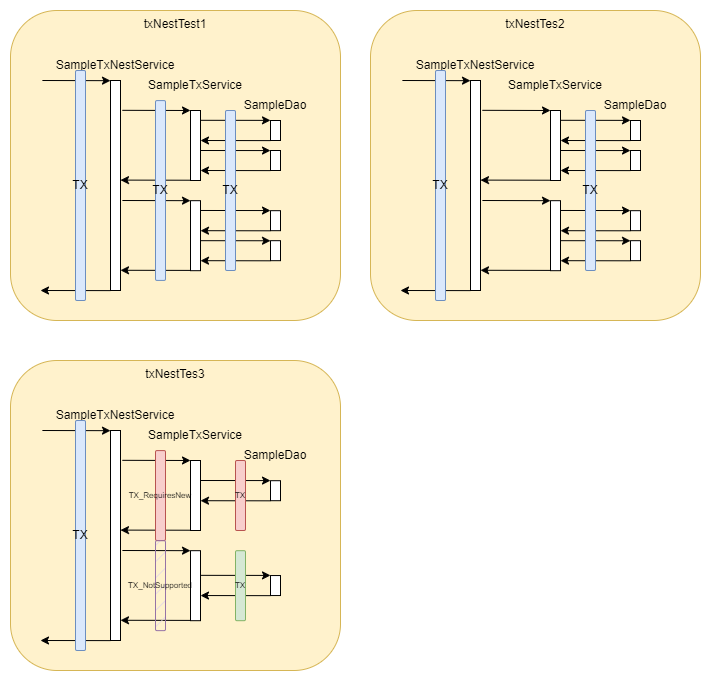

The diagram above was exported from draw.io. Its source (the exported page's mxGraphModel, read from the mxfile embedded in the PNG):
<mxGraphModel dx="1038" dy="641" grid="1" gridSize="10" guides="1" tooltips="1" connect="1" arrows="1" fold="1" page="1" pageScale="1" pageWidth="1169" pageHeight="827" math="0" shadow="0">
  <root>
    <mxCell id="0" />
    <mxCell id="1" parent="0" />
    <mxCell id="ZGjiOC5QVIjkmRcSNpE6-38" value="txNestTest1" style="rounded=1;whiteSpace=wrap;html=1;fillColor=#fff2cc;strokeColor=#d6b656;verticalAlign=top;" parent="1" vertex="1">
      <mxGeometry x="300" y="50" width="330" height="310" as="geometry" />
    </mxCell>
    <mxCell id="ZGjiOC5QVIjkmRcSNpE6-1" value="" style="rounded=0;whiteSpace=wrap;html=1;" parent="1" vertex="1">
      <mxGeometry x="400" y="120" width="10" height="210" as="geometry" />
    </mxCell>
    <mxCell id="ZGjiOC5QVIjkmRcSNpE6-2" value="SampleTxNestService" style="text;html=1;strokeColor=none;fillColor=none;align=center;verticalAlign=middle;whiteSpace=wrap;rounded=0;" parent="1" vertex="1">
      <mxGeometry x="375" y="90" width="60" height="30" as="geometry" />
    </mxCell>
    <mxCell id="ZGjiOC5QVIjkmRcSNpE6-3" value="" style="rounded=0;whiteSpace=wrap;html=1;" parent="1" vertex="1">
      <mxGeometry x="480" y="150" width="10" height="70" as="geometry" />
    </mxCell>
    <mxCell id="ZGjiOC5QVIjkmRcSNpE6-4" value="SampleTxService" style="text;html=1;strokeColor=none;fillColor=none;align=center;verticalAlign=middle;whiteSpace=wrap;rounded=0;" parent="1" vertex="1">
      <mxGeometry x="455" y="110" width="60" height="30" as="geometry" />
    </mxCell>
    <mxCell id="ZGjiOC5QVIjkmRcSNpE6-8" value="" style="rounded=0;whiteSpace=wrap;html=1;" parent="1" vertex="1">
      <mxGeometry x="560" y="160" width="10" height="20" as="geometry" />
    </mxCell>
    <mxCell id="ZGjiOC5QVIjkmRcSNpE6-9" value="SampleDao" style="text;html=1;strokeColor=none;fillColor=none;align=center;verticalAlign=middle;whiteSpace=wrap;rounded=0;" parent="1" vertex="1">
      <mxGeometry x="535" y="130" width="60" height="30" as="geometry" />
    </mxCell>
    <mxCell id="ZGjiOC5QVIjkmRcSNpE6-11" value="" style="rounded=0;whiteSpace=wrap;html=1;" parent="1" vertex="1">
      <mxGeometry x="560" y="190" width="10" height="20" as="geometry" />
    </mxCell>
    <mxCell id="ZGjiOC5QVIjkmRcSNpE6-14" value="" style="endArrow=classic;html=1;rounded=0;exitX=1.188;exitY=0.142;exitDx=0;exitDy=0;exitPerimeter=0;" parent="1" source="ZGjiOC5QVIjkmRcSNpE6-1" edge="1">
      <mxGeometry width="50" height="50" relative="1" as="geometry">
        <mxPoint x="580" y="200" as="sourcePoint" />
        <mxPoint x="480" y="150" as="targetPoint" />
      </mxGeometry>
    </mxCell>
    <mxCell id="ZGjiOC5QVIjkmRcSNpE6-15" value="" style="endArrow=classic;html=1;rounded=0;exitX=1;exitY=0.176;exitDx=0;exitDy=0;exitPerimeter=0;" parent="1" edge="1">
      <mxGeometry width="50" height="50" relative="1" as="geometry">
        <mxPoint x="490" y="159.79999999999995" as="sourcePoint" />
        <mxPoint x="560" y="159.88" as="targetPoint" />
      </mxGeometry>
    </mxCell>
    <mxCell id="ZGjiOC5QVIjkmRcSNpE6-16" value="" style="endArrow=classic;html=1;rounded=0;" parent="1" edge="1">
      <mxGeometry width="50" height="50" relative="1" as="geometry">
        <mxPoint x="560" y="180.12" as="sourcePoint" />
        <mxPoint x="490" y="180" as="targetPoint" />
      </mxGeometry>
    </mxCell>
    <mxCell id="ZGjiOC5QVIjkmRcSNpE6-17" value="" style="endArrow=classic;html=1;rounded=0;exitX=1;exitY=0.176;exitDx=0;exitDy=0;exitPerimeter=0;" parent="1" edge="1">
      <mxGeometry width="50" height="50" relative="1" as="geometry">
        <mxPoint x="490" y="190" as="sourcePoint" />
        <mxPoint x="560" y="190.07999999999998" as="targetPoint" />
      </mxGeometry>
    </mxCell>
    <mxCell id="ZGjiOC5QVIjkmRcSNpE6-18" value="" style="endArrow=classic;html=1;rounded=0;" parent="1" edge="1">
      <mxGeometry width="50" height="50" relative="1" as="geometry">
        <mxPoint x="560" y="210.12" as="sourcePoint" />
        <mxPoint x="490" y="210" as="targetPoint" />
      </mxGeometry>
    </mxCell>
    <mxCell id="ZGjiOC5QVIjkmRcSNpE6-19" value="" style="endArrow=classic;html=1;rounded=0;" parent="1" edge="1">
      <mxGeometry width="50" height="50" relative="1" as="geometry">
        <mxPoint x="480" y="219.72" as="sourcePoint" />
        <mxPoint x="410" y="219.6" as="targetPoint" />
      </mxGeometry>
    </mxCell>
    <mxCell id="ZGjiOC5QVIjkmRcSNpE6-20" value="" style="rounded=0;whiteSpace=wrap;html=1;" parent="1" vertex="1">
      <mxGeometry x="480" y="240.18" width="10" height="70" as="geometry" />
    </mxCell>
    <mxCell id="ZGjiOC5QVIjkmRcSNpE6-21" value="" style="rounded=0;whiteSpace=wrap;html=1;" parent="1" vertex="1">
      <mxGeometry x="560" y="250.18" width="10" height="20" as="geometry" />
    </mxCell>
    <mxCell id="ZGjiOC5QVIjkmRcSNpE6-22" value="" style="rounded=0;whiteSpace=wrap;html=1;" parent="1" vertex="1">
      <mxGeometry x="560" y="280.18" width="10" height="20" as="geometry" />
    </mxCell>
    <mxCell id="ZGjiOC5QVIjkmRcSNpE6-23" value="" style="endArrow=classic;html=1;rounded=0;exitX=1.188;exitY=0.142;exitDx=0;exitDy=0;exitPerimeter=0;" parent="1" edge="1">
      <mxGeometry width="50" height="50" relative="1" as="geometry">
        <mxPoint x="411.8799999999999" y="240" as="sourcePoint" />
        <mxPoint x="480" y="240.18" as="targetPoint" />
      </mxGeometry>
    </mxCell>
    <mxCell id="ZGjiOC5QVIjkmRcSNpE6-24" value="" style="endArrow=classic;html=1;rounded=0;exitX=1;exitY=0.176;exitDx=0;exitDy=0;exitPerimeter=0;" parent="1" edge="1">
      <mxGeometry width="50" height="50" relative="1" as="geometry">
        <mxPoint x="490" y="249.98000000000002" as="sourcePoint" />
        <mxPoint x="560" y="250.06" as="targetPoint" />
      </mxGeometry>
    </mxCell>
    <mxCell id="ZGjiOC5QVIjkmRcSNpE6-25" value="" style="endArrow=classic;html=1;rounded=0;" parent="1" edge="1">
      <mxGeometry width="50" height="50" relative="1" as="geometry">
        <mxPoint x="560" y="270.3" as="sourcePoint" />
        <mxPoint x="490" y="270.18" as="targetPoint" />
      </mxGeometry>
    </mxCell>
    <mxCell id="ZGjiOC5QVIjkmRcSNpE6-26" value="" style="endArrow=classic;html=1;rounded=0;exitX=1;exitY=0.176;exitDx=0;exitDy=0;exitPerimeter=0;" parent="1" edge="1">
      <mxGeometry width="50" height="50" relative="1" as="geometry">
        <mxPoint x="490" y="280.18" as="sourcePoint" />
        <mxPoint x="560" y="280.26000000000005" as="targetPoint" />
      </mxGeometry>
    </mxCell>
    <mxCell id="ZGjiOC5QVIjkmRcSNpE6-27" value="" style="endArrow=classic;html=1;rounded=0;" parent="1" edge="1">
      <mxGeometry width="50" height="50" relative="1" as="geometry">
        <mxPoint x="560" y="300.3" as="sourcePoint" />
        <mxPoint x="490" y="300.18" as="targetPoint" />
      </mxGeometry>
    </mxCell>
    <mxCell id="ZGjiOC5QVIjkmRcSNpE6-28" value="" style="endArrow=classic;html=1;rounded=0;" parent="1" edge="1">
      <mxGeometry width="50" height="50" relative="1" as="geometry">
        <mxPoint x="480" y="309.9000000000001" as="sourcePoint" />
        <mxPoint x="410" y="309.78000000000003" as="targetPoint" />
      </mxGeometry>
    </mxCell>
    <mxCell id="ZGjiOC5QVIjkmRcSNpE6-29" value="TX" style="rounded=1;whiteSpace=wrap;html=1;fillColor=#dae8fc;strokeColor=#6c8ebf;" parent="1" vertex="1">
      <mxGeometry x="515" y="150" width="10" height="160" as="geometry" />
    </mxCell>
    <mxCell id="ZGjiOC5QVIjkmRcSNpE6-30" value="TX" style="rounded=1;whiteSpace=wrap;html=1;fillColor=#dae8fc;strokeColor=#6c8ebf;" parent="1" vertex="1">
      <mxGeometry x="445" y="140.09" width="10" height="179.82" as="geometry" />
    </mxCell>
    <mxCell id="ZGjiOC5QVIjkmRcSNpE6-32" value="" style="endArrow=classic;html=1;rounded=0;exitX=1.188;exitY=0.142;exitDx=0;exitDy=0;exitPerimeter=0;" parent="1" edge="1">
      <mxGeometry width="50" height="50" relative="1" as="geometry">
        <mxPoint x="331.8799999999999" y="120" as="sourcePoint" />
        <mxPoint x="400" y="120.18" as="targetPoint" />
      </mxGeometry>
    </mxCell>
    <mxCell id="ZGjiOC5QVIjkmRcSNpE6-33" value="" style="endArrow=classic;html=1;rounded=0;" parent="1" edge="1">
      <mxGeometry width="50" height="50" relative="1" as="geometry">
        <mxPoint x="400" y="330.1200000000001" as="sourcePoint" />
        <mxPoint x="330" y="330" as="targetPoint" />
      </mxGeometry>
    </mxCell>
    <mxCell id="ZGjiOC5QVIjkmRcSNpE6-31" value="TX" style="rounded=1;whiteSpace=wrap;html=1;fillColor=#dae8fc;strokeColor=#6c8ebf;" parent="1" vertex="1">
      <mxGeometry x="365" y="110" width="10" height="230" as="geometry" />
    </mxCell>
    <mxCell id="ZGjiOC5QVIjkmRcSNpE6-39" value="txNestTes2" style="rounded=1;whiteSpace=wrap;html=1;fillColor=#fff2cc;strokeColor=#d6b656;verticalAlign=top;" parent="1" vertex="1">
      <mxGeometry x="660" y="50" width="330" height="310" as="geometry" />
    </mxCell>
    <mxCell id="ZGjiOC5QVIjkmRcSNpE6-40" value="" style="rounded=0;whiteSpace=wrap;html=1;" parent="1" vertex="1">
      <mxGeometry x="760" y="120" width="10" height="210" as="geometry" />
    </mxCell>
    <mxCell id="ZGjiOC5QVIjkmRcSNpE6-41" value="SampleTxNestService" style="text;html=1;strokeColor=none;fillColor=none;align=center;verticalAlign=middle;whiteSpace=wrap;rounded=0;" parent="1" vertex="1">
      <mxGeometry x="735" y="90" width="60" height="30" as="geometry" />
    </mxCell>
    <mxCell id="ZGjiOC5QVIjkmRcSNpE6-42" value="" style="rounded=0;whiteSpace=wrap;html=1;" parent="1" vertex="1">
      <mxGeometry x="840" y="150" width="10" height="70" as="geometry" />
    </mxCell>
    <mxCell id="ZGjiOC5QVIjkmRcSNpE6-43" value="SampleTxService" style="text;html=1;strokeColor=none;fillColor=none;align=center;verticalAlign=middle;whiteSpace=wrap;rounded=0;" parent="1" vertex="1">
      <mxGeometry x="815" y="110" width="60" height="30" as="geometry" />
    </mxCell>
    <mxCell id="ZGjiOC5QVIjkmRcSNpE6-44" value="" style="rounded=0;whiteSpace=wrap;html=1;" parent="1" vertex="1">
      <mxGeometry x="920" y="160" width="10" height="20" as="geometry" />
    </mxCell>
    <mxCell id="ZGjiOC5QVIjkmRcSNpE6-45" value="SampleDao" style="text;html=1;strokeColor=none;fillColor=none;align=center;verticalAlign=middle;whiteSpace=wrap;rounded=0;" parent="1" vertex="1">
      <mxGeometry x="895" y="130" width="60" height="30" as="geometry" />
    </mxCell>
    <mxCell id="ZGjiOC5QVIjkmRcSNpE6-46" value="" style="rounded=0;whiteSpace=wrap;html=1;" parent="1" vertex="1">
      <mxGeometry x="920" y="190" width="10" height="20" as="geometry" />
    </mxCell>
    <mxCell id="ZGjiOC5QVIjkmRcSNpE6-47" value="" style="endArrow=classic;html=1;rounded=0;exitX=1.188;exitY=0.142;exitDx=0;exitDy=0;exitPerimeter=0;" parent="1" source="ZGjiOC5QVIjkmRcSNpE6-40" edge="1">
      <mxGeometry width="50" height="50" relative="1" as="geometry">
        <mxPoint x="940" y="200" as="sourcePoint" />
        <mxPoint x="840" y="150" as="targetPoint" />
      </mxGeometry>
    </mxCell>
    <mxCell id="ZGjiOC5QVIjkmRcSNpE6-48" value="" style="endArrow=classic;html=1;rounded=0;exitX=1;exitY=0.176;exitDx=0;exitDy=0;exitPerimeter=0;" parent="1" edge="1">
      <mxGeometry width="50" height="50" relative="1" as="geometry">
        <mxPoint x="850" y="159.79999999999995" as="sourcePoint" />
        <mxPoint x="920" y="159.88" as="targetPoint" />
      </mxGeometry>
    </mxCell>
    <mxCell id="ZGjiOC5QVIjkmRcSNpE6-49" value="" style="endArrow=classic;html=1;rounded=0;" parent="1" edge="1">
      <mxGeometry width="50" height="50" relative="1" as="geometry">
        <mxPoint x="920" y="180.12" as="sourcePoint" />
        <mxPoint x="850" y="180" as="targetPoint" />
      </mxGeometry>
    </mxCell>
    <mxCell id="ZGjiOC5QVIjkmRcSNpE6-50" value="" style="endArrow=classic;html=1;rounded=0;exitX=1;exitY=0.176;exitDx=0;exitDy=0;exitPerimeter=0;" parent="1" edge="1">
      <mxGeometry width="50" height="50" relative="1" as="geometry">
        <mxPoint x="850" y="190" as="sourcePoint" />
        <mxPoint x="920" y="190.07999999999993" as="targetPoint" />
      </mxGeometry>
    </mxCell>
    <mxCell id="ZGjiOC5QVIjkmRcSNpE6-51" value="" style="endArrow=classic;html=1;rounded=0;" parent="1" edge="1">
      <mxGeometry width="50" height="50" relative="1" as="geometry">
        <mxPoint x="920" y="210.12" as="sourcePoint" />
        <mxPoint x="850" y="210" as="targetPoint" />
      </mxGeometry>
    </mxCell>
    <mxCell id="ZGjiOC5QVIjkmRcSNpE6-52" value="" style="endArrow=classic;html=1;rounded=0;" parent="1" edge="1">
      <mxGeometry width="50" height="50" relative="1" as="geometry">
        <mxPoint x="840" y="219.72000000000003" as="sourcePoint" />
        <mxPoint x="770" y="219.60000000000002" as="targetPoint" />
      </mxGeometry>
    </mxCell>
    <mxCell id="ZGjiOC5QVIjkmRcSNpE6-53" value="" style="rounded=0;whiteSpace=wrap;html=1;" parent="1" vertex="1">
      <mxGeometry x="840" y="240.18" width="10" height="70" as="geometry" />
    </mxCell>
    <mxCell id="ZGjiOC5QVIjkmRcSNpE6-54" value="" style="rounded=0;whiteSpace=wrap;html=1;" parent="1" vertex="1">
      <mxGeometry x="920" y="250.18" width="10" height="20" as="geometry" />
    </mxCell>
    <mxCell id="ZGjiOC5QVIjkmRcSNpE6-55" value="" style="rounded=0;whiteSpace=wrap;html=1;" parent="1" vertex="1">
      <mxGeometry x="920" y="280.18" width="10" height="20" as="geometry" />
    </mxCell>
    <mxCell id="ZGjiOC5QVIjkmRcSNpE6-56" value="" style="endArrow=classic;html=1;rounded=0;exitX=1.188;exitY=0.142;exitDx=0;exitDy=0;exitPerimeter=0;" parent="1" edge="1">
      <mxGeometry width="50" height="50" relative="1" as="geometry">
        <mxPoint x="771.8799999999999" y="240" as="sourcePoint" />
        <mxPoint x="840" y="240.18000000000006" as="targetPoint" />
      </mxGeometry>
    </mxCell>
    <mxCell id="ZGjiOC5QVIjkmRcSNpE6-57" value="" style="endArrow=classic;html=1;rounded=0;exitX=1;exitY=0.176;exitDx=0;exitDy=0;exitPerimeter=0;" parent="1" edge="1">
      <mxGeometry width="50" height="50" relative="1" as="geometry">
        <mxPoint x="850" y="249.98000000000002" as="sourcePoint" />
        <mxPoint x="920" y="250.05999999999995" as="targetPoint" />
      </mxGeometry>
    </mxCell>
    <mxCell id="ZGjiOC5QVIjkmRcSNpE6-58" value="" style="endArrow=classic;html=1;rounded=0;" parent="1" edge="1">
      <mxGeometry width="50" height="50" relative="1" as="geometry">
        <mxPoint x="920" y="270.29999999999984" as="sourcePoint" />
        <mxPoint x="850" y="270.18000000000006" as="targetPoint" />
      </mxGeometry>
    </mxCell>
    <mxCell id="ZGjiOC5QVIjkmRcSNpE6-59" value="" style="endArrow=classic;html=1;rounded=0;exitX=1;exitY=0.176;exitDx=0;exitDy=0;exitPerimeter=0;" parent="1" edge="1">
      <mxGeometry width="50" height="50" relative="1" as="geometry">
        <mxPoint x="850" y="280.18000000000006" as="sourcePoint" />
        <mxPoint x="920" y="280.2600000000001" as="targetPoint" />
      </mxGeometry>
    </mxCell>
    <mxCell id="ZGjiOC5QVIjkmRcSNpE6-60" value="" style="endArrow=classic;html=1;rounded=0;" parent="1" edge="1">
      <mxGeometry width="50" height="50" relative="1" as="geometry">
        <mxPoint x="920" y="300.29999999999984" as="sourcePoint" />
        <mxPoint x="850" y="300.18000000000006" as="targetPoint" />
      </mxGeometry>
    </mxCell>
    <mxCell id="ZGjiOC5QVIjkmRcSNpE6-61" value="" style="endArrow=classic;html=1;rounded=0;" parent="1" edge="1">
      <mxGeometry width="50" height="50" relative="1" as="geometry">
        <mxPoint x="840" y="309.9000000000001" as="sourcePoint" />
        <mxPoint x="770" y="309.78" as="targetPoint" />
      </mxGeometry>
    </mxCell>
    <mxCell id="ZGjiOC5QVIjkmRcSNpE6-62" value="TX" style="rounded=1;whiteSpace=wrap;html=1;fillColor=#dae8fc;strokeColor=#6c8ebf;" parent="1" vertex="1">
      <mxGeometry x="875" y="150" width="10" height="160" as="geometry" />
    </mxCell>
    <mxCell id="ZGjiOC5QVIjkmRcSNpE6-64" value="" style="endArrow=classic;html=1;rounded=0;exitX=1.188;exitY=0.142;exitDx=0;exitDy=0;exitPerimeter=0;" parent="1" edge="1">
      <mxGeometry width="50" height="50" relative="1" as="geometry">
        <mxPoint x="691.8799999999999" y="120" as="sourcePoint" />
        <mxPoint x="760" y="120.18000000000006" as="targetPoint" />
      </mxGeometry>
    </mxCell>
    <mxCell id="ZGjiOC5QVIjkmRcSNpE6-65" value="" style="endArrow=classic;html=1;rounded=0;" parent="1" edge="1">
      <mxGeometry width="50" height="50" relative="1" as="geometry">
        <mxPoint x="760" y="330.1200000000001" as="sourcePoint" />
        <mxPoint x="690" y="329.9999999999999" as="targetPoint" />
      </mxGeometry>
    </mxCell>
    <mxCell id="ZGjiOC5QVIjkmRcSNpE6-66" value="TX" style="rounded=1;whiteSpace=wrap;html=1;fillColor=#dae8fc;strokeColor=#6c8ebf;" parent="1" vertex="1">
      <mxGeometry x="725" y="110" width="10" height="230" as="geometry" />
    </mxCell>
    <mxCell id="ZGjiOC5QVIjkmRcSNpE6-67" value="txNestTes3" style="rounded=1;whiteSpace=wrap;html=1;fillColor=#fff2cc;strokeColor=#d6b656;verticalAlign=top;" parent="1" vertex="1">
      <mxGeometry x="300" y="400" width="330" height="310" as="geometry" />
    </mxCell>
    <mxCell id="ZGjiOC5QVIjkmRcSNpE6-68" value="" style="rounded=0;whiteSpace=wrap;html=1;" parent="1" vertex="1">
      <mxGeometry x="400" y="470" width="10" height="210" as="geometry" />
    </mxCell>
    <mxCell id="ZGjiOC5QVIjkmRcSNpE6-69" value="SampleTxNestService" style="text;html=1;strokeColor=none;fillColor=none;align=center;verticalAlign=middle;whiteSpace=wrap;rounded=0;" parent="1" vertex="1">
      <mxGeometry x="375" y="440" width="60" height="30" as="geometry" />
    </mxCell>
    <mxCell id="ZGjiOC5QVIjkmRcSNpE6-70" value="" style="rounded=0;whiteSpace=wrap;html=1;" parent="1" vertex="1">
      <mxGeometry x="480" y="500" width="10" height="70" as="geometry" />
    </mxCell>
    <mxCell id="ZGjiOC5QVIjkmRcSNpE6-71" value="SampleTxService" style="text;html=1;strokeColor=none;fillColor=none;align=center;verticalAlign=middle;whiteSpace=wrap;rounded=0;" parent="1" vertex="1">
      <mxGeometry x="455" y="460" width="60" height="30" as="geometry" />
    </mxCell>
    <mxCell id="ZGjiOC5QVIjkmRcSNpE6-72" value="" style="rounded=0;whiteSpace=wrap;html=1;" parent="1" vertex="1">
      <mxGeometry x="560" y="520.2" width="10" height="20" as="geometry" />
    </mxCell>
    <mxCell id="ZGjiOC5QVIjkmRcSNpE6-73" value="SampleDao" style="text;html=1;strokeColor=none;fillColor=none;align=center;verticalAlign=middle;whiteSpace=wrap;rounded=0;" parent="1" vertex="1">
      <mxGeometry x="535" y="480" width="60" height="30" as="geometry" />
    </mxCell>
    <mxCell id="ZGjiOC5QVIjkmRcSNpE6-75" value="" style="endArrow=classic;html=1;rounded=0;exitX=1.188;exitY=0.142;exitDx=0;exitDy=0;exitPerimeter=0;" parent="1" source="ZGjiOC5QVIjkmRcSNpE6-68" edge="1">
      <mxGeometry width="50" height="50" relative="1" as="geometry">
        <mxPoint x="580" y="550" as="sourcePoint" />
        <mxPoint x="480" y="500" as="targetPoint" />
      </mxGeometry>
    </mxCell>
    <mxCell id="ZGjiOC5QVIjkmRcSNpE6-76" value="" style="endArrow=classic;html=1;rounded=0;exitX=1;exitY=0.176;exitDx=0;exitDy=0;exitPerimeter=0;" parent="1" edge="1">
      <mxGeometry width="50" height="50" relative="1" as="geometry">
        <mxPoint x="490" y="520" as="sourcePoint" />
        <mxPoint x="560" y="520.08" as="targetPoint" />
      </mxGeometry>
    </mxCell>
    <mxCell id="ZGjiOC5QVIjkmRcSNpE6-77" value="" style="endArrow=classic;html=1;rounded=0;" parent="1" edge="1">
      <mxGeometry width="50" height="50" relative="1" as="geometry">
        <mxPoint x="560" y="540.32" as="sourcePoint" />
        <mxPoint x="490" y="540.2" as="targetPoint" />
      </mxGeometry>
    </mxCell>
    <mxCell id="ZGjiOC5QVIjkmRcSNpE6-80" value="" style="endArrow=classic;html=1;rounded=0;" parent="1" edge="1">
      <mxGeometry width="50" height="50" relative="1" as="geometry">
        <mxPoint x="480" y="569.72" as="sourcePoint" />
        <mxPoint x="410" y="569.6" as="targetPoint" />
      </mxGeometry>
    </mxCell>
    <mxCell id="ZGjiOC5QVIjkmRcSNpE6-81" value="" style="rounded=0;whiteSpace=wrap;html=1;" parent="1" vertex="1">
      <mxGeometry x="480" y="590.1800000000001" width="10" height="70" as="geometry" />
    </mxCell>
    <mxCell id="ZGjiOC5QVIjkmRcSNpE6-82" value="" style="rounded=0;whiteSpace=wrap;html=1;" parent="1" vertex="1">
      <mxGeometry x="560" y="615.0400000000001" width="10" height="20" as="geometry" />
    </mxCell>
    <mxCell id="ZGjiOC5QVIjkmRcSNpE6-84" value="" style="endArrow=classic;html=1;rounded=0;exitX=1.188;exitY=0.142;exitDx=0;exitDy=0;exitPerimeter=0;" parent="1" edge="1">
      <mxGeometry width="50" height="50" relative="1" as="geometry">
        <mxPoint x="411.8800000000001" y="590" as="sourcePoint" />
        <mxPoint x="480" y="590.1800000000001" as="targetPoint" />
      </mxGeometry>
    </mxCell>
    <mxCell id="ZGjiOC5QVIjkmRcSNpE6-85" value="" style="endArrow=classic;html=1;rounded=0;exitX=1;exitY=0.176;exitDx=0;exitDy=0;exitPerimeter=0;" parent="1" edge="1">
      <mxGeometry width="50" height="50" relative="1" as="geometry">
        <mxPoint x="490" y="614.84" as="sourcePoint" />
        <mxPoint x="560" y="614.92" as="targetPoint" />
      </mxGeometry>
    </mxCell>
    <mxCell id="ZGjiOC5QVIjkmRcSNpE6-86" value="" style="endArrow=classic;html=1;rounded=0;" parent="1" edge="1">
      <mxGeometry width="50" height="50" relative="1" as="geometry">
        <mxPoint x="560" y="635.1599999999999" as="sourcePoint" />
        <mxPoint x="490" y="635.0400000000001" as="targetPoint" />
      </mxGeometry>
    </mxCell>
    <mxCell id="ZGjiOC5QVIjkmRcSNpE6-89" value="" style="endArrow=classic;html=1;rounded=0;" parent="1" edge="1">
      <mxGeometry width="50" height="50" relative="1" as="geometry">
        <mxPoint x="480" y="659.9000000000001" as="sourcePoint" />
        <mxPoint x="410" y="659.78" as="targetPoint" />
      </mxGeometry>
    </mxCell>
    <mxCell id="ZGjiOC5QVIjkmRcSNpE6-91" value="" style="endArrow=classic;html=1;rounded=0;exitX=1.188;exitY=0.142;exitDx=0;exitDy=0;exitPerimeter=0;" parent="1" edge="1">
      <mxGeometry width="50" height="50" relative="1" as="geometry">
        <mxPoint x="331.8799999999999" y="470" as="sourcePoint" />
        <mxPoint x="400" y="470.18000000000006" as="targetPoint" />
      </mxGeometry>
    </mxCell>
    <mxCell id="ZGjiOC5QVIjkmRcSNpE6-92" value="" style="endArrow=classic;html=1;rounded=0;" parent="1" edge="1">
      <mxGeometry width="50" height="50" relative="1" as="geometry">
        <mxPoint x="400" y="680.1200000000001" as="sourcePoint" />
        <mxPoint x="330" y="679.9999999999999" as="targetPoint" />
      </mxGeometry>
    </mxCell>
    <mxCell id="ZGjiOC5QVIjkmRcSNpE6-93" value="TX" style="rounded=1;whiteSpace=wrap;html=1;fillColor=#dae8fc;strokeColor=#6c8ebf;" parent="1" vertex="1">
      <mxGeometry x="365" y="460" width="10" height="230" as="geometry" />
    </mxCell>
    <mxCell id="ZGjiOC5QVIjkmRcSNpE6-94" value="TX_RequiresNew" style="rounded=1;whiteSpace=wrap;html=1;fillColor=#f8cecc;strokeColor=#b85450;fontSize=8;" parent="1" vertex="1">
      <mxGeometry x="445" y="490.09" width="10" height="89.91" as="geometry" />
    </mxCell>
    <mxCell id="ZGjiOC5QVIjkmRcSNpE6-95" value="TX_NotSupported&lt;br style=&quot;font-size: 8px;&quot;&gt;" style="rounded=1;whiteSpace=wrap;html=1;fillColor=#e1d5e7;strokeColor=#9673a6;fontSize=8;fillStyle=hatch;" parent="1" vertex="1">
      <mxGeometry x="445" y="580.23" width="10" height="89.91" as="geometry" />
    </mxCell>
    <mxCell id="ZGjiOC5QVIjkmRcSNpE6-96" value="TX" style="rounded=1;whiteSpace=wrap;html=1;fillColor=#f8cecc;strokeColor=#b85450;fontSize=8;" parent="1" vertex="1">
      <mxGeometry x="525" y="500" width="10" height="70" as="geometry" />
    </mxCell>
    <mxCell id="ZGjiOC5QVIjkmRcSNpE6-98" value="TX" style="rounded=1;whiteSpace=wrap;html=1;fillColor=#d5e8d4;strokeColor=#82b366;fontSize=8;" parent="1" vertex="1">
      <mxGeometry x="525" y="590.19" width="10" height="70" as="geometry" />
    </mxCell>
  </root>
</mxGraphModel>